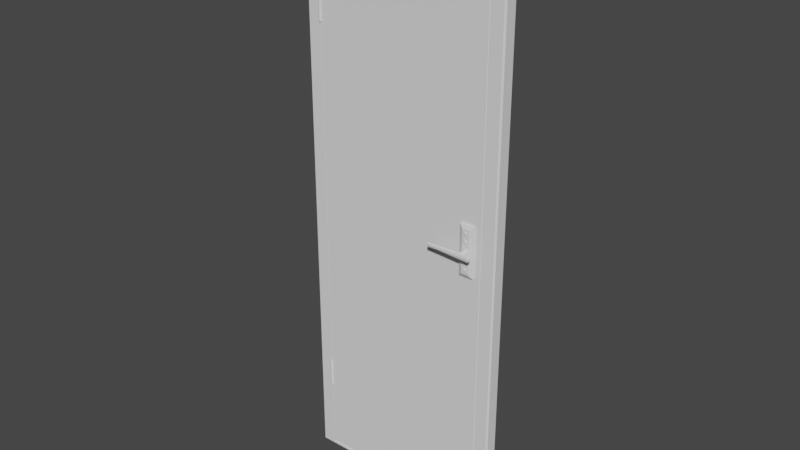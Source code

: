 # Source: Door_725.blend  (saved by Blender 2.92.15; exported with 4.5.12 LTS)
import bpy
from mathutils import Matrix  # noqa: F401  (used for matrix-valued properties, if any)

bpy.ops.wm.read_factory_settings(use_empty=True)
scene = bpy.context.scene
scene.name = 'Scene'

# ---- world
world_world = bpy.data.worlds.new('World'); scene.world = world_world
world_world.use_nodes = True; world_world.node_tree.nodes.clear()
_N = world_world.node_tree.nodes; _L = world_world.node_tree.links
n0 = _N.new('ShaderNodeOutputWorld'); n0.name = 'World Output'; n0.location = (300, 300)
n1 = _N.new('ShaderNodeBackground'); n1.name = 'Background'; n1.location = (10, 300)
n1.inputs[0].default_value = (0.05088, 0.05088, 0.05088, 1.0)
_L.new(n1.outputs[0], n0.inputs[0])
n0.is_active_output = True
world_world.color = (0.05088, 0.05088, 0.05088)
world_world.use_sun_shadow = False
world_world.sun_shadow_jitter_overblur = 0.0

# ---- meshes
me_plane = bpy.data.meshes.new('Plane')
me_plane.from_pydata([(0.025, 0.025, 0.0), (0.025, -0.025, 1.95), (0.025, 0.025, 1.95), (0.65, -0.025, 1.95), (0.65, 0.025, 1.95), (0.65, -0.025, 0.0), (0.65, 0.025, 0.0), (-0.025, -0.02, 0.005), (-0.02, -0.025, 0.0), (-0.025, 0.02, 0.005), (-0.02, 0.025, 0.0), (-0.02, -0.02, 2.0), (-0.025, -0.02, 1.995), (-0.02, -0.025, 1.995), (-0.02, 0.02, 2.0), (-0.02, 0.025, 1.995), (-0.025, 0.02, 1.995), (0.7, -0.02, 1.995), (0.695, -0.02, 2.0), (0.695, -0.025, 1.995), (0.7, 0.02, 1.995), (0.695, 0.025, 1.995), (0.695, 0.02, 2.0), (0.7, -0.02, 0.005), (0.695, -0.025, 0.0), (0.7, 0.02, 0.005), (0.695, 0.025, 0.0), (0.025, -0.025, 0.0), (0.025, -0.025, 0.0), (0.025, 0.025, 0.0), (0.025, -0.025, 1.95), (0.025, 0.025, 1.95), (0.025, -0.025, 0.0)], [(32, 29), (32, 30)], [(8, 27, 1, 3, 5, 24, 19, 13), (15, 21, 26, 6, 4, 2, 0, 10), (17, 23, 25, 20), (5, 6, 26, 24), (1, 2, 4, 3), (11, 18, 22, 14), (3, 4, 6, 5), (8, 10, 0, 27), (11, 12, 13), (14, 15, 16), (17, 18, 19), (20, 21, 22), (10, 8, 7, 9), (16, 12, 11, 14), (12, 7, 8, 13), (15, 10, 9, 16), (17, 20, 22, 18), (14, 22, 21, 15), (13, 19, 18, 11), (24, 26, 25, 23), (19, 24, 23, 17), (26, 21, 20, 25), (7, 12, 16, 9), (28, 29, 31, 30)])
_uv = me_plane.uv_layers.new(name='UVMap')
_uv.uv.foreach_set('vector', [0.4386, 1.832, 0.3464, 1.832, 0.3464, -2.161, -0.9334, -2.161, -0.9334, 1.832, -1.026, 1.832, -1.026, -2.253, 0.4386, -2.253, -1.036, 1.822, -2.5, 1.822, -2.5, -2.263, -2.408, -2.263, -2.408, 1.73, -1.128, 1.73, -1.128, -2.263, -1.036, -2.263, 3.019, 1.822, 3.019, -2.253, 3.101, -2.253, 3.101, 1.822, 1.299, 1.807, 1.299, 1.704, 1.391, 1.704, 1.391, 1.807, 0.4488, 1.704, 0.5512, 1.704, 0.5512, 2.984, 0.4488, 2.984, 0.6536, 3.169, 0.6536, 1.704, 0.7355, 1.704, 0.7355, 3.169, 3.213, 1.73, 3.111, 1.73, 3.111, -2.263, 3.213, -2.263, 1.207, 1.807, 1.207, 1.704, 1.299, 1.704, 1.299, 1.807, 0.4386, -2.263, 0.4488, -2.253, 0.4386, -2.253, -1.036, 1.832, -1.036, 1.822, -1.026, 1.822, 3.019, 1.822, 3.019, 1.832, 3.009, 1.822, 3.101, 1.822, 3.111, 1.822, 3.101, 1.832, 1.207, 1.704, 1.207, 1.807, 1.196, 1.797, 1.196, 1.715, 3.316, 1.812, 3.398, 1.812, 3.398, 1.822, 3.316, 1.822, 0.4488, -2.253, 0.4488, 1.822, 0.4386, 1.832, 0.4386, -2.253, -1.036, 1.822, -1.036, -2.263, -1.026, -2.253, -1.026, 1.822, 3.019, 1.822, 3.101, 1.822, 3.101, 1.832, 3.019, 1.832, -1.036, 1.832, -2.5, 1.832, -2.5, 1.822, -1.036, 1.822, 0.4386, -2.253, -1.026, -2.253, -1.026, -2.263, 0.4386, -2.263, 3.009, -2.263, 3.111, -2.263, 3.101, -2.253, 3.019, -2.253, 3.009, 1.822, 3.009, -2.263, 3.019, -2.253, 3.019, 1.822, 3.111, -2.263, 3.111, 1.822, 3.101, 1.822, 3.101, -2.253, 3.398, -2.263, 3.398, 1.812, 3.316, 1.812, 3.316, -2.263, 3.213, -2.263, 3.316, -2.263, 3.316, 1.73, 3.213, 1.73])
me_plane.use_remesh_fix_poles = True
me_plane.use_remesh_preserve_attributes = False
me_plane.use_mirror_vertex_groups = False
me_plane.update()
me_plane_001 = bpy.data.meshes.new('Plane.001')
me_plane_001.from_pydata([(-0.01, -0.01, 0.0), (-0.01, -0.0125, 0.0025), (-0.0125, -0.01, 0.0025), (-0.01, 0.01, 0.0), (-0.0125, 0.01, 0.0025), (-0.01, 0.0125, 0.0025), (-0.01, -0.01, 1.94), (-0.0125, -0.01, 1.938), (-0.01, -0.0125, 1.938), (-0.01, 0.01, 1.94), (-0.01, 0.0125, 1.938), (-0.0125, 0.01, 1.938), (0.61, -0.01, 0.0), (0.6125, -0.01, 0.0025), (0.61, -0.0125, 0.0025), (0.61, 0.01, 0.0), (0.61, 0.0125, 0.0025), (0.6125, 0.01, 0.0025), (0.61, -0.01, 1.94), (0.61, -0.0125, 1.938), (0.6125, -0.01, 1.938), (0.61, 0.01, 1.94), (0.6125, 0.01, 1.938), (0.61, 0.0125, 1.938)], [], [(5, 10, 23, 16), (13, 17, 22, 20), (1, 14, 19, 8), (6, 18, 21, 9), (3, 15, 12, 0), (0, 1, 2), (3, 4, 5), (6, 7, 8), (9, 10, 11), (12, 13, 14), (15, 16, 17), (18, 19, 20), (21, 22, 23), (3, 0, 2, 4), (11, 7, 6, 9), (1, 8, 7, 2), (10, 5, 4, 11), (12, 15, 17, 13), (20, 22, 21, 18), (16, 23, 22, 17), (19, 14, 13, 20), (9, 21, 23, 10), (15, 3, 5, 16), (8, 19, 18, 6), (14, 1, 0, 12), (4, 2, 7, 11)])
_uv = me_plane_001.uv_layers.new(name='UVMap')
_uv.uv.foreach_set('vector', [1.724, -2.263, 1.724, 1.699, 0.4539, 1.699, 0.4539, -2.263, 3.454, -2.263, 3.495, -2.263, 3.495, 0.5387, 3.454, 0.5387, 1.734, -2.263, 3.003, -2.263, 3.003, 1.699, 1.734, 1.699, 3.444, 0.5459, 3.444, 1.444, 3.403, 1.444, 3.403, 0.5459, 0.8328, 2.979, 0.8328, 1.709, 0.8737, 1.709, 0.8737, 2.979, 0.8737, 2.979, 0.8788, 2.979, 0.8737, 2.984, 0.8328, 2.979, 0.8328, 2.984, 0.8276, 2.979, 3.444, 0.5459, 3.444, 0.5387, 3.449, 0.5423, 3.403, 0.5459, 3.398, 0.5423, 3.403, 0.5387, 0.8737, 1.709, 0.8737, 1.704, 0.8788, 1.709, 0.8328, 1.709, 0.8276, 1.709, 0.8328, 1.704, 3.454, 0.5459, 3.449, 0.5423, 3.454, 0.5387, 3.495, 0.5459, 3.495, 0.5387, 3.5, 0.5423, 0.8328, 2.979, 0.8737, 2.979, 0.8737, 2.984, 0.8328, 2.984, 3.403, 0.5387, 3.444, 0.5387, 3.444, 0.5459, 3.403, 0.5459, 1.734, -2.263, 1.734, 1.699, 1.729, 1.699, 1.729, -2.263, 1.724, 1.699, 1.724, -2.263, 1.729, -2.263, 1.729, 1.699, 0.8737, 1.709, 0.8328, 1.709, 0.8328, 1.704, 0.8737, 1.704, 3.454, 0.5387, 3.495, 0.5387, 3.495, 0.5459, 3.454, 0.5459, 0.4539, -2.263, 0.4539, 1.699, 0.4488, 1.699, 0.4488, -2.263, 3.003, 1.699, 3.003, -2.263, 3.009, -2.263, 3.009, 1.699, 1.724, 1.704, 0.4539, 1.704, 0.4539, 1.699, 1.724, 1.699, 0.8328, 1.709, 0.8328, 2.979, 0.8276, 2.979, 0.8276, 1.709, 1.734, 1.699, 3.003, 1.699, 3.003, 1.704, 1.734, 1.704, 0.8788, 1.709, 0.8788, 2.979, 0.8737, 2.979, 0.8737, 1.709, 3.403, -2.263, 3.444, -2.263, 3.444, 0.5387, 3.403, 0.5387])
me_plane_001.use_remesh_fix_poles = True
me_plane_001.use_remesh_preserve_attributes = False
me_plane_001.use_mirror_vertex_groups = False
me_plane_001.update()
me_plane_003 = bpy.data.meshes.new('Plane.003')
me_plane_003.from_pydata([(-0.025, -0.025, 0.0), (-0.025, 0.025, 0.0), (0.6, -0.025, 0.0), (0.6, 0.025, 0.0), (-0.0225, -0.0225, 0.01), (-0.025, -0.025, 0.0075), (-0.0225, 0.0225, 0.01), (-0.025, 0.025, 0.0075), (0.5975, -0.0225, 0.01), (0.6, -0.025, 0.0075), (0.5975, 0.0225, 0.01), (0.6, 0.025, 0.0075)], [], [(1, 3, 2, 0), (7, 11, 3, 1), (2, 3, 11, 9), (0, 2, 9, 5), (4, 8, 10, 6), (7, 5, 4, 6), (9, 11, 10, 8), (8, 4, 5, 9), (11, 7, 6, 10), (1, 0, 5, 7)])
_uv = me_plane_003.uv_layers.new(name='UVMap')
_uv.uv.foreach_set('vector', [0.6536, 1.704, 0.6536, 2.984, 0.5512, 2.984, 0.5512, 1.704, 1.119, 1.704, 1.119, 2.984, 1.104, 2.984, 1.104, 1.704, 1.453, 1.807, 1.453, 1.704, 1.468, 1.704, 1.468, 1.807, 1.083, 2.984, 1.083, 1.704, 1.098, 1.704, 1.098, 2.984, 0.7355, 2.974, 0.7355, 1.704, 0.8276, 1.704, 0.8276, 2.974, 1.489, 1.807, 1.489, 1.704, 1.494, 1.709, 1.494, 1.802, 1.468, 1.807, 1.468, 1.704, 1.473, 1.709, 1.473, 1.802, 1.104, 1.709, 1.104, 2.979, 1.098, 2.984, 1.098, 1.704, 1.119, 2.984, 1.119, 1.704, 1.124, 1.709, 1.124, 2.979, 1.473, 1.807, 1.473, 1.704, 1.489, 1.704, 1.489, 1.807])
me_plane_003.use_remesh_fix_poles = True
me_plane_003.use_remesh_preserve_attributes = False
me_plane_003.use_mirror_vertex_groups = False
me_plane_003.update()
me_circle = bpy.data.meshes.new('Circle')
me_circle.from_pydata([(0.025, -0.02, 0.194), (0.02146, -0.02146, 0.194), (0.02, -0.025, 0.194), (0.02146, -0.02854, 0.194), (0.025, -0.03, 0.194), (0.02854, -0.02854, 0.194), (0.03, -0.025, 0.194), (0.02854, -0.02146, 0.194), (0.025, -0.02, 0.294), (0.02146, -0.02146, 0.294), (0.02, -0.025, 0.294), (0.02146, -0.02854, 0.294), (0.025, -0.03, 0.294), (0.02854, -0.02854, 0.294), (0.03, -0.025, 0.294), (0.02854, -0.02146, 0.294), (0.025, -0.0225, 0.299), (0.02323, -0.02323, 0.299), (0.0225, -0.025, 0.299), (0.02323, -0.02677, 0.299), (0.025, -0.0275, 0.299), (0.02677, -0.02677, 0.299), (0.0275, -0.025, 0.299), (0.02677, -0.02323, 0.299), (0.025, -0.0225, 0.189), (0.02323, -0.02323, 0.189), (0.0225, -0.025, 0.189), (0.02323, -0.02677, 0.189), (0.025, -0.0275, 0.189), (0.02677, -0.02677, 0.189), (0.0275, -0.025, 0.189), (0.02677, -0.02323, 0.189), (0.025, -0.02125, 0.214), (0.025, -0.02125, 0.234), (0.025, -0.02125, 0.254), (0.025, -0.02125, 0.274), (0.02235, -0.02235, 0.274), (0.02235, -0.02235, 0.254), (0.02235, -0.02235, 0.234), (0.02235, -0.02235, 0.214), (0.02765, -0.02235, 0.214), (0.02765, -0.02235, 0.234), (0.02765, -0.02235, 0.254), (0.02765, -0.02235, 0.274), (0.02765, -0.02765, 0.214), (0.02765, -0.02765, 0.234), (0.02765, -0.02765, 0.254), (0.02765, -0.02765, 0.274), (0.02875, -0.025, 0.274), (0.02875, -0.025, 0.254), (0.02875, -0.025, 0.234), (0.02875, -0.025, 0.214), (0.02235, -0.02765, 0.214), (0.02235, -0.02765, 0.234), (0.02235, -0.02765, 0.254), (0.02235, -0.02765, 0.274), (0.025, -0.02875, 0.274), (0.025, -0.02875, 0.254), (0.025, -0.02875, 0.234), (0.025, -0.02875, 0.214), (0.02125, -0.025, 0.274), (0.02125, -0.025, 0.254), (0.02125, -0.025, 0.234), (0.02125, -0.025, 0.214), (0.02, -0.025, 0.275), (0.02, -0.025, 0.273), (0.02146, -0.02854, 0.275), (0.02146, -0.02854, 0.273), (0.025, -0.03, 0.275), (0.025, -0.03, 0.273), (0.02854, -0.02854, 0.275), (0.02854, -0.02854, 0.273), (0.03, -0.025, 0.275), (0.03, -0.025, 0.273), (0.02854, -0.02146, 0.275), (0.02854, -0.02146, 0.273), (0.02146, -0.02146, 0.275), (0.02146, -0.02146, 0.273), (0.025, -0.02, 0.275), (0.025, -0.02, 0.273), (0.02146, -0.02854, 0.275), (0.02146, -0.02854, 0.275), (0.02, -0.025, 0.275), (0.02, -0.025, 0.275), (0.02146, -0.02146, 0.273), (0.02146, -0.02146, 0.273), (0.02, -0.025, 0.273), (0.02, -0.025, 0.273), (0.025, -0.03, 0.275), (0.025, -0.03, 0.275), (0.02146, -0.02854, 0.273), (0.02146, -0.02854, 0.273), (0.02854, -0.02854, 0.275), (0.02854, -0.02854, 0.275), (0.025, -0.03, 0.273), (0.025, -0.03, 0.273), (0.03, -0.025, 0.275), (0.03, -0.025, 0.275), (0.02854, -0.02854, 0.273), (0.02854, -0.02854, 0.273), (0.02854, -0.02146, 0.275), (0.02854, -0.02146, 0.275), (0.03, -0.025, 0.273), (0.03, -0.025, 0.273), (0.025, -0.02, 0.275), (0.025, -0.02, 0.275), (0.02854, -0.02146, 0.273), (0.02854, -0.02146, 0.273), (0.02146, -0.02146, 0.275), (0.02146, -0.02146, 0.275), (0.025, -0.02, 0.273), (0.025, -0.02, 0.273), (0.02, -0.025, 0.253), (0.02, -0.025, 0.255), (0.02146, -0.02854, 0.253), (0.02146, -0.02854, 0.255), (0.025, -0.03, 0.253), (0.025, -0.03, 0.255), (0.02854, -0.02854, 0.253), (0.02854, -0.02854, 0.255), (0.03, -0.025, 0.253), (0.03, -0.025, 0.255), (0.02854, -0.02146, 0.253), (0.02854, -0.02146, 0.255), (0.02146, -0.02146, 0.253), (0.02146, -0.02146, 0.255), (0.025, -0.02, 0.253), (0.025, -0.02, 0.255), (0.02, -0.025, 0.233), (0.02, -0.025, 0.235), (0.02146, -0.02854, 0.233), (0.02146, -0.02854, 0.235), (0.025, -0.03, 0.233), (0.025, -0.03, 0.235), (0.02854, -0.02854, 0.233), (0.02854, -0.02854, 0.235), (0.03, -0.025, 0.233), (0.03, -0.025, 0.235), (0.02854, -0.02146, 0.233), (0.02854, -0.02146, 0.235), (0.02146, -0.02146, 0.233), (0.02146, -0.02146, 0.235), (0.025, -0.02, 0.233), (0.025, -0.02, 0.235), (0.02, -0.025, 0.213), (0.02, -0.025, 0.215), (0.02146, -0.02854, 0.213), (0.02146, -0.02854, 0.215), (0.025, -0.03, 0.213), (0.025, -0.03, 0.215), (0.02854, -0.02854, 0.213), (0.02854, -0.02854, 0.215), (0.03, -0.025, 0.213), (0.03, -0.025, 0.215), (0.02854, -0.02146, 0.213), (0.02854, -0.02146, 0.215), (0.02146, -0.02146, 0.213), (0.02146, -0.02146, 0.215), (0.025, -0.02, 0.213), (0.025, -0.02, 0.215)], [], [(109, 76, 78, 105), (105, 78, 74, 101), (97, 72, 70, 93), (89, 68, 66, 81), (83, 64, 76, 109), (101, 74, 72, 97), (93, 70, 68, 89), (81, 66, 64, 83), (12, 20, 19, 11), (10, 18, 17, 9), (15, 23, 22, 14), (13, 21, 20, 12), (11, 19, 18, 10), (9, 17, 16, 8), (8, 16, 23, 15), (14, 22, 21, 13), (0, 24, 25, 1), (7, 31, 24, 0), (5, 29, 30, 6), (3, 27, 28, 4), (1, 25, 26, 2), (6, 30, 31, 7), (4, 28, 29, 5), (2, 26, 27, 3), (17, 18, 19, 20, 21, 22, 23, 16), (25, 24, 31, 30, 29, 28, 27, 26), (146, 52, 63, 144), (130, 53, 62, 128), (114, 54, 61, 112), (67, 91, 87, 65), (150, 44, 59, 148), (134, 45, 58, 132), (118, 46, 57, 116), (71, 99, 95, 69), (154, 40, 51, 152), (138, 41, 50, 136), (122, 42, 49, 120), (75, 107, 103, 73), (144, 63, 39, 156), (128, 62, 38, 140), (112, 61, 37, 124), (65, 87, 85, 77), (148, 59, 52, 146), (132, 58, 53, 130), (116, 57, 54, 114), (69, 95, 91, 67), (152, 51, 44, 150), (136, 50, 45, 134), (120, 49, 46, 118), (73, 103, 99, 71), (158, 32, 40, 154), (142, 33, 41, 138), (126, 34, 42, 122), (79, 111, 107, 75), (156, 39, 32, 158), (140, 38, 33, 142), (124, 37, 34, 126), (77, 85, 111, 79), (66, 80, 82, 64), (86, 65, 77, 84), (68, 88, 80, 66), (90, 67, 65, 86), (70, 92, 88, 68), (94, 69, 67, 90), (72, 96, 92, 70), (98, 71, 69, 94), (74, 100, 96, 72), (102, 73, 71, 98), (78, 104, 100, 74), (106, 75, 73, 102), (64, 82, 108, 76), (84, 77, 79, 110), (76, 108, 104, 78), (110, 79, 75, 106), (55, 81, 83, 60), (88, 12, 11, 80), (80, 11, 10, 82), (60, 83, 109, 36), (37, 125, 127, 34), (87, 60, 36, 85), (61, 113, 125, 37), (91, 55, 60, 87), (92, 13, 12, 88), (56, 89, 81, 55), (95, 56, 55, 91), (54, 115, 113, 61), (47, 93, 89, 56), (96, 14, 13, 92), (57, 117, 115, 54), (99, 47, 56, 95), (100, 15, 14, 96), (48, 97, 93, 47), (103, 48, 47, 99), (46, 119, 117, 57), (43, 101, 97, 48), (104, 8, 15, 100), (49, 121, 119, 46), (107, 43, 48, 103), (35, 105, 101, 43), (108, 9, 8, 104), (111, 35, 43, 107), (42, 123, 121, 49), (82, 10, 9, 108), (36, 109, 105, 35), (85, 36, 35, 111), (34, 127, 123, 42), (115, 90, 86, 113), (62, 129, 141, 38), (53, 131, 129, 62), (117, 94, 90, 115), (119, 98, 94, 117), (58, 133, 131, 53), (45, 135, 133, 58), (121, 102, 98, 119), (123, 106, 102, 121), (50, 137, 135, 45), (41, 139, 137, 50), (127, 110, 106, 123), (113, 86, 84, 125), (38, 141, 143, 33), (33, 143, 139, 41), (125, 84, 110, 127), (131, 114, 112, 129), (63, 145, 157, 39), (52, 147, 145, 63), (133, 116, 114, 131), (135, 118, 116, 133), (59, 149, 147, 52), (44, 151, 149, 59), (137, 120, 118, 135), (139, 122, 120, 137), (51, 153, 151, 44), (40, 155, 153, 51), (143, 126, 122, 139), (129, 112, 124, 141), (39, 157, 159, 32), (32, 159, 155, 40), (141, 124, 126, 143), (147, 130, 128, 145), (2, 144, 156, 1), (3, 146, 144, 2), (149, 132, 130, 147), (151, 134, 132, 149), (4, 148, 146, 3), (5, 150, 148, 4), (153, 136, 134, 151), (155, 138, 136, 153), (6, 152, 150, 5), (7, 154, 152, 6), (159, 142, 138, 155), (145, 128, 140, 157), (1, 156, 158, 0), (0, 158, 154, 7), (157, 140, 142, 159)])
_uv = me_circle.uv_layers.new(name='UVMap')
_uv.uv.foreach_set('vector', [0.6536, 1.704, 0.6536, 1.704, 0.6536, 1.704, 0.6536, 1.704, 0.6536, 1.704, 0.6536, 1.704, 0.6536, 1.704, 0.6536, 1.704, 0.6536, 1.704, 0.6536, 1.704, 0.6536, 1.704, 0.6536, 1.704, 0.6536, 1.704, 0.6536, 1.704, 0.6536, 1.704, 0.6536, 1.704, 0.6536, 1.704, 0.6536, 1.704, 0.6536, 1.704, 0.6536, 1.704, 0.6536, 1.704, 0.6536, 1.704, 0.6536, 1.704, 0.6536, 1.704, 0.6536, 1.704, 0.6536, 1.704, 0.6536, 1.704, 0.6536, 1.704, 0.6536, 1.704, 0.6536, 1.704, 0.6536, 1.704, 0.6536, 1.704, 1.204, 1.846, 1.202, 1.856, 1.198, 1.856, 1.196, 1.846, 1.28, 1.846, 1.278, 1.856, 1.274, 1.856, 1.272, 1.846, 1.272, 1.846, 1.267, 1.856, 1.265, 1.856, 1.267, 1.846, 1.21, 1.846, 1.205, 1.856, 1.202, 1.856, 1.204, 1.846, 1.285, 1.846, 1.281, 1.856, 1.278, 1.856, 1.28, 1.846, 1.223, 1.846, 1.218, 1.856, 1.216, 1.856, 1.218, 1.846, 1.218, 1.846, 1.216, 1.856, 1.212, 1.856, 1.21, 1.846, 1.267, 1.846, 1.265, 1.856, 1.261, 1.856, 1.259, 1.846, 1.579, 1.794, 1.581, 1.805, 1.578, 1.805, 1.574, 1.794, 1.587, 1.794, 1.585, 1.805, 1.581, 1.805, 1.579, 1.794, 1.587, 1.815, 1.589, 1.805, 1.593, 1.805, 1.595, 1.815, 1.614, 1.844, 1.612, 1.854, 1.608, 1.854, 1.606, 1.844, 1.589, 1.715, 1.591, 1.704, 1.595, 1.704, 1.597, 1.715, 1.595, 1.815, 1.593, 1.805, 1.596, 1.805, 1.6, 1.815, 1.606, 1.844, 1.608, 1.854, 1.605, 1.854, 1.6, 1.844, 1.597, 1.715, 1.595, 1.704, 1.598, 1.704, 1.602, 1.715, -2.006, 1.839, -2.009, 1.842, -2.012, 1.842, -2.015, 1.839, -2.015, 1.835, -2.012, 1.832, -2.009, 1.832, -2.006, 1.835, -1.987, 1.835, -1.987, 1.839, -1.99, 1.842, -1.994, 1.842, -1.996, 1.839, -1.996, 1.835, -1.994, 1.832, -1.99, 1.832, -2.234, 1.851, -2.235, 1.849, -2.231, 1.845, -2.228, 1.846, -2.253, 1.851, -2.254, 1.849, -2.25, 1.845, -2.247, 1.846, -2.272, 1.851, -2.273, 1.849, -2.268, 1.845, -2.266, 1.846, 0.6536, 1.704, 0.6536, 1.704, 0.6536, 1.704, 0.6536, 1.704, -2.247, 1.846, -2.245, 1.845, -2.241, 1.849, -2.242, 1.851, -2.266, 1.846, -2.264, 1.845, -2.26, 1.849, -2.261, 1.851, -2.285, 1.846, -2.283, 1.845, -2.278, 1.849, -2.279, 1.851, 0.6536, 1.704, 0.6536, 1.704, 0.6536, 1.704, 0.6536, 1.704, -2.242, 1.832, -2.241, 1.835, -2.245, 1.839, -2.247, 1.838, -2.261, 1.832, -2.26, 1.835, -2.264, 1.839, -2.266, 1.838, -2.279, 1.832, -2.278, 1.835, -2.283, 1.839, -2.285, 1.838, 0.6536, 1.704, 0.6536, 1.704, 0.6536, 1.704, 0.6536, 1.704, -2.228, 1.846, -2.231, 1.845, -2.231, 1.839, -2.228, 1.838, -2.247, 1.846, -2.25, 1.845, -2.25, 1.839, -2.247, 1.838, -2.266, 1.846, -2.268, 1.845, -2.268, 1.839, -2.266, 1.838, 0.6536, 1.704, 0.6536, 1.704, 0.6536, 1.704, 0.6536, 1.704, -2.242, 1.851, -2.241, 1.849, -2.235, 1.849, -2.234, 1.851, -2.261, 1.851, -2.26, 1.849, -2.254, 1.849, -2.253, 1.851, -2.279, 1.851, -2.278, 1.849, -2.273, 1.849, -2.272, 1.851, 0.6536, 1.704, 0.6536, 1.704, 0.6536, 1.704, 0.6536, 1.704, -2.247, 1.838, -2.245, 1.839, -2.245, 1.845, -2.247, 1.846, -2.266, 1.838, -2.264, 1.839, -2.264, 1.845, -2.266, 1.846, -2.285, 1.838, -2.283, 1.839, -2.283, 1.845, -2.285, 1.846, 0.6536, 1.704, 0.6536, 1.704, 0.6536, 1.704, 0.6536, 1.704, -2.234, 1.832, -2.235, 1.835, -2.241, 1.835, -2.242, 1.832, -2.253, 1.832, -2.254, 1.835, -2.26, 1.835, -2.261, 1.832, -2.272, 1.832, -2.273, 1.835, -2.278, 1.835, -2.279, 1.832, 0.6536, 1.704, 0.6536, 1.704, 0.6536, 1.704, 0.6536, 1.704, -2.228, 1.838, -2.231, 1.839, -2.235, 1.835, -2.234, 1.832, -2.247, 1.838, -2.25, 1.839, -2.254, 1.835, -2.253, 1.832, -2.266, 1.838, -2.268, 1.839, -2.273, 1.835, -2.272, 1.832, 0.6536, 1.704, 0.6536, 1.704, 0.6536, 1.704, 0.6536, 1.704, 0.6536, 1.704, 0.6536, 1.704, 0.6536, 1.704, 0.6536, 1.704, 0.6536, 1.704, 0.6536, 1.704, 0.6536, 1.704, 0.6536, 1.704, 0.6536, 1.704, 0.6536, 1.704, 0.6536, 1.704, 0.6536, 1.704, 0.6536, 1.704, 0.6536, 1.704, 0.6536, 1.704, 0.6536, 1.704, 0.6536, 1.704, 0.6536, 1.704, 0.6536, 1.704, 0.6536, 1.704, 0.6536, 1.704, 0.6536, 1.704, 0.6536, 1.704, 0.6536, 1.704, 0.6536, 1.704, 0.6536, 1.704, 0.6536, 1.704, 0.6536, 1.704, 0.6536, 1.704, 0.6536, 1.704, 0.6536, 1.704, 0.6536, 1.704, 0.6536, 1.704, 0.6536, 1.704, 0.6536, 1.704, 0.6536, 1.704, 0.6536, 1.704, 0.6536, 1.704, 0.6536, 1.704, 0.6536, 1.704, 0.6536, 1.704, 0.6536, 1.704, 0.6536, 1.704, 0.6536, 1.704, 0.6536, 1.704, 0.6536, 1.704, 0.6536, 1.704, 0.6536, 1.704, 0.6536, 1.704, 0.6536, 1.704, 0.6536, 1.704, 0.6536, 1.704, 0.6536, 1.704, 0.6536, 1.704, 0.6536, 1.704, 0.6536, 1.704, 0.6536, 1.704, 0.6536, 1.704, 0.6536, 1.704, 0.6536, 1.704, 0.6536, 1.704, 0.6536, 1.704, 0.6536, 1.704, 0.6536, 1.704, -2.083, 1.835, -2.082, 1.832, -2.077, 1.838, -2.079, 1.839, 1.204, 1.807, 1.204, 1.846, 1.196, 1.846, 1.196, 1.807, 1.285, 1.807, 1.285, 1.846, 1.28, 1.846, 1.28, 1.807, -2.079, 1.839, -2.077, 1.838, -2.077, 1.846, -2.079, 1.845, -2.117, 1.845, -2.115, 1.846, -2.12, 1.851, -2.121, 1.849, -2.134, 1.846, -2.136, 1.845, -2.136, 1.839, -2.134, 1.838, -2.117, 1.839, -2.115, 1.838, -2.115, 1.846, -2.117, 1.845, -2.139, 1.851, -2.14, 1.849, -2.136, 1.845, -2.134, 1.846, 1.21, 1.807, 1.21, 1.846, 1.204, 1.846, 1.204, 1.807, -2.089, 1.835, -2.09, 1.832, -2.082, 1.832, -2.083, 1.835, -2.147, 1.851, -2.146, 1.849, -2.14, 1.849, -2.139, 1.851, -2.121, 1.835, -2.12, 1.832, -2.115, 1.838, -2.117, 1.839, -2.093, 1.839, -2.096, 1.838, -2.09, 1.832, -2.089, 1.835, 1.267, 1.807, 1.267, 1.846, 1.259, 1.846, 1.259, 1.807, -2.127, 1.835, -2.128, 1.832, -2.12, 1.832, -2.121, 1.835, -2.153, 1.846, -2.15, 1.845, -2.146, 1.849, -2.147, 1.851, 1.272, 1.807, 1.272, 1.846, 1.267, 1.846, 1.267, 1.807, -2.093, 1.845, -2.096, 1.846, -2.096, 1.838, -2.093, 1.839, -2.153, 1.838, -2.15, 1.839, -2.15, 1.845, -2.153, 1.846, -2.131, 1.839, -2.134, 1.838, -2.128, 1.832, -2.127, 1.835, -2.089, 1.849, -2.09, 1.851, -2.096, 1.846, -2.093, 1.845, 1.218, 1.807, 1.218, 1.846, 1.21, 1.846, 1.21, 1.807, -2.131, 1.845, -2.134, 1.846, -2.134, 1.838, -2.131, 1.839, -2.147, 1.832, -2.146, 1.835, -2.15, 1.839, -2.153, 1.838, -2.083, 1.849, -2.082, 1.851, -2.09, 1.851, -2.089, 1.849, 1.223, 1.807, 1.223, 1.846, 1.218, 1.846, 1.218, 1.807, -2.139, 1.832, -2.14, 1.835, -2.146, 1.835, -2.147, 1.832, -2.127, 1.849, -2.128, 1.851, -2.134, 1.846, -2.131, 1.845, 1.28, 1.807, 1.28, 1.846, 1.272, 1.846, 1.272, 1.807, -2.079, 1.845, -2.077, 1.846, -2.082, 1.851, -2.083, 1.849, -2.134, 1.838, -2.136, 1.839, -2.14, 1.835, -2.139, 1.832, -2.121, 1.849, -2.12, 1.851, -2.128, 1.851, -2.127, 1.849, 1.561, 1.807, 1.561, 1.844, 1.555, 1.844, 1.555, 1.807, -2.174, 1.839, -2.171, 1.838, -2.171, 1.846, -2.174, 1.845, -2.178, 1.835, -2.177, 1.832, -2.171, 1.838, -2.174, 1.839, 1.468, 1.807, 1.468, 1.844, 1.46, 1.844, 1.46, 1.807, 1.473, 1.807, 1.473, 1.844, 1.468, 1.844, 1.468, 1.807, -2.184, 1.835, -2.185, 1.832, -2.177, 1.832, -2.178, 1.835, -2.188, 1.839, -2.19, 1.838, -2.185, 1.832, -2.184, 1.835, 1.622, 1.805, 1.622, 1.842, 1.614, 1.842, 1.614, 1.805, 1.627, 1.805, 1.627, 1.842, 1.622, 1.842, 1.622, 1.805, -2.188, 1.845, -2.19, 1.846, -2.19, 1.838, -2.188, 1.839, -2.184, 1.849, -2.185, 1.851, -2.19, 1.846, -2.188, 1.845, 1.515, 1.807, 1.515, 1.844, 1.507, 1.844, 1.507, 1.807, 1.555, 1.807, 1.555, 1.844, 1.548, 1.844, 1.548, 1.807, -2.174, 1.845, -2.171, 1.846, -2.177, 1.851, -2.178, 1.849, -2.178, 1.849, -2.177, 1.851, -2.185, 1.851, -2.184, 1.849, 1.521, 1.807, 1.521, 1.844, 1.515, 1.844, 1.515, 1.807, 1.386, 1.83, 1.386, 1.867, 1.381, 1.867, 1.381, 1.83, -2.155, 1.839, -2.153, 1.838, -2.153, 1.846, -2.155, 1.845, -2.159, 1.835, -2.158, 1.832, -2.153, 1.838, -2.155, 1.839, 1.327, 1.83, 1.327, 1.867, 1.319, 1.867, 1.319, 1.83, 1.333, 1.83, 1.333, 1.867, 1.327, 1.867, 1.327, 1.83, -2.165, 1.835, -2.166, 1.832, -2.158, 1.832, -2.159, 1.835, -2.169, 1.839, -2.171, 1.838, -2.166, 1.832, -2.165, 1.835, -2.412, 1.832, -2.412, 1.869, -2.42, 1.869, -2.42, 1.832, -2.406, 1.832, -2.406, 1.869, -2.412, 1.869, -2.412, 1.832, -2.169, 1.845, -2.171, 1.846, -2.171, 1.838, -2.169, 1.839, -2.165, 1.849, -2.166, 1.851, -2.171, 1.846, -2.169, 1.845, 1.354, 1.83, 1.354, 1.867, 1.346, 1.867, 1.346, 1.83, 1.381, 1.83, 1.381, 1.867, 1.373, 1.867, 1.373, 1.83, -2.155, 1.845, -2.153, 1.846, -2.158, 1.851, -2.159, 1.849, -2.159, 1.849, -2.158, 1.851, -2.166, 1.851, -2.165, 1.849, 1.359, 1.83, 1.359, 1.867, 1.354, 1.867, 1.354, 1.83, -2.46, 1.832, -2.46, 1.869, -2.465, 1.869, -2.465, 1.832, 1.597, 1.715, 1.597, 1.753, 1.589, 1.753, 1.589, 1.715, 1.602, 1.715, 1.602, 1.753, 1.597, 1.753, 1.597, 1.715, 1.481, 1.83, 1.481, 1.867, 1.473, 1.867, 1.473, 1.83, 1.487, 1.83, 1.487, 1.867, 1.481, 1.867, 1.481, 1.83, 1.606, 1.844, 1.606, 1.805, 1.614, 1.805, 1.614, 1.844, 1.6, 1.844, 1.6, 1.805, 1.606, 1.805, 1.606, 1.844, -2.439, 1.832, -2.439, 1.869, -2.446, 1.869, -2.446, 1.832, -2.433, 1.832, -2.433, 1.869, -2.439, 1.869, -2.439, 1.832, 1.595, 1.815, 1.595, 1.854, 1.587, 1.854, 1.587, 1.815, 1.6, 1.815, 1.6, 1.854, 1.595, 1.854, 1.595, 1.815, -2.452, 1.832, -2.452, 1.869, -2.46, 1.869, -2.46, 1.832, -2.465, 1.832, -2.465, 1.869, -2.473, 1.869, -2.473, 1.832, 1.574, 1.794, 1.574, 1.756, 1.579, 1.756, 1.579, 1.794, 1.579, 1.794, 1.579, 1.756, 1.587, 1.756, 1.587, 1.794, -2.446, 1.832, -2.446, 1.869, -2.452, 1.869, -2.452, 1.832])
me_circle.use_remesh_fix_poles = True
me_circle.use_remesh_preserve_attributes = False
me_circle.use_mirror_vertex_groups = False
me_circle.update()
me_circle_001 = bpy.data.meshes.new('Circle.001')
me_circle_001.from_pydata([(0.025, -0.02, 0.194), (0.02146, -0.02146, 0.194), (0.02, -0.025, 0.194), (0.02146, -0.02854, 0.194), (0.025, -0.03, 0.194), (0.02854, -0.02854, 0.194), (0.03, -0.025, 0.194), (0.02854, -0.02146, 0.194), (0.025, -0.02, 0.294), (0.02146, -0.02146, 0.294), (0.02, -0.025, 0.294), (0.02146, -0.02854, 0.294), (0.025, -0.03, 0.294), (0.02854, -0.02854, 0.294), (0.03, -0.025, 0.294), (0.02854, -0.02146, 0.294), (0.025, -0.0225, 0.299), (0.02323, -0.02323, 0.299), (0.0225, -0.025, 0.299), (0.02323, -0.02677, 0.299), (0.025, -0.0275, 0.299), (0.02677, -0.02677, 0.299), (0.0275, -0.025, 0.299), (0.02677, -0.02323, 0.299), (0.025, -0.0225, 0.189), (0.02323, -0.02323, 0.189), (0.0225, -0.025, 0.189), (0.02323, -0.02677, 0.189), (0.025, -0.0275, 0.189), (0.02677, -0.02677, 0.189), (0.0275, -0.025, 0.189), (0.02677, -0.02323, 0.189), (0.025, -0.02125, 0.214), (0.025, -0.02125, 0.234), (0.025, -0.02125, 0.254), (0.025, -0.02125, 0.274), (0.02235, -0.02235, 0.274), (0.02235, -0.02235, 0.254), (0.02235, -0.02235, 0.234), (0.02235, -0.02235, 0.214), (0.02765, -0.02235, 0.214), (0.02765, -0.02235, 0.234), (0.02765, -0.02235, 0.254), (0.02765, -0.02235, 0.274), (0.02765, -0.02765, 0.214), (0.02765, -0.02765, 0.234), (0.02765, -0.02765, 0.254), (0.02765, -0.02765, 0.274), (0.02875, -0.025, 0.274), (0.02875, -0.025, 0.254), (0.02875, -0.025, 0.234), (0.02875, -0.025, 0.214), (0.02235, -0.02765, 0.214), (0.02235, -0.02765, 0.234), (0.02235, -0.02765, 0.254), (0.02235, -0.02765, 0.274), (0.025, -0.02875, 0.274), (0.025, -0.02875, 0.254), (0.025, -0.02875, 0.234), (0.025, -0.02875, 0.214), (0.02125, -0.025, 0.274), (0.02125, -0.025, 0.254), (0.02125, -0.025, 0.234), (0.02125, -0.025, 0.214), (0.02, -0.025, 0.275), (0.02, -0.025, 0.273), (0.02146, -0.02854, 0.275), (0.02146, -0.02854, 0.273), (0.025, -0.03, 0.275), (0.025, -0.03, 0.273), (0.02854, -0.02854, 0.275), (0.02854, -0.02854, 0.273), (0.03, -0.025, 0.275), (0.03, -0.025, 0.273), (0.02854, -0.02146, 0.275), (0.02854, -0.02146, 0.273), (0.02146, -0.02146, 0.275), (0.02146, -0.02146, 0.273), (0.025, -0.02, 0.275), (0.025, -0.02, 0.273), (0.02146, -0.02854, 0.275), (0.02146, -0.02854, 0.275), (0.02, -0.025, 0.275), (0.02, -0.025, 0.275), (0.02146, -0.02146, 0.273), (0.02146, -0.02146, 0.273), (0.02, -0.025, 0.273), (0.02, -0.025, 0.273), (0.025, -0.03, 0.275), (0.025, -0.03, 0.275), (0.02146, -0.02854, 0.273), (0.02146, -0.02854, 0.273), (0.02854, -0.02854, 0.275), (0.02854, -0.02854, 0.275), (0.025, -0.03, 0.273), (0.025, -0.03, 0.273), (0.03, -0.025, 0.275), (0.03, -0.025, 0.275), (0.02854, -0.02854, 0.273), (0.02854, -0.02854, 0.273), (0.02854, -0.02146, 0.275), (0.02854, -0.02146, 0.275), (0.03, -0.025, 0.273), (0.03, -0.025, 0.273), (0.025, -0.02, 0.275), (0.025, -0.02, 0.275), (0.02854, -0.02146, 0.273), (0.02854, -0.02146, 0.273), (0.02146, -0.02146, 0.275), (0.02146, -0.02146, 0.275), (0.025, -0.02, 0.273), (0.025, -0.02, 0.273), (0.02, -0.025, 0.253), (0.02, -0.025, 0.255), (0.02146, -0.02854, 0.253), (0.02146, -0.02854, 0.255), (0.025, -0.03, 0.253), (0.025, -0.03, 0.255), (0.02854, -0.02854, 0.253), (0.02854, -0.02854, 0.255), (0.03, -0.025, 0.253), (0.03, -0.025, 0.255), (0.02854, -0.02146, 0.253), (0.02854, -0.02146, 0.255), (0.02146, -0.02146, 0.253), (0.02146, -0.02146, 0.255), (0.025, -0.02, 0.253), (0.025, -0.02, 0.255), (0.02, -0.025, 0.233), (0.02, -0.025, 0.235), (0.02146, -0.02854, 0.233), (0.02146, -0.02854, 0.235), (0.025, -0.03, 0.233), (0.025, -0.03, 0.235), (0.02854, -0.02854, 0.233), (0.02854, -0.02854, 0.235), (0.03, -0.025, 0.233), (0.03, -0.025, 0.235), (0.02854, -0.02146, 0.233), (0.02854, -0.02146, 0.235), (0.02146, -0.02146, 0.233), (0.02146, -0.02146, 0.235), (0.025, -0.02, 0.233), (0.025, -0.02, 0.235), (0.02, -0.025, 0.213), (0.02, -0.025, 0.215), (0.02146, -0.02854, 0.213), (0.02146, -0.02854, 0.215), (0.025, -0.03, 0.213), (0.025, -0.03, 0.215), (0.02854, -0.02854, 0.213), (0.02854, -0.02854, 0.215), (0.03, -0.025, 0.213), (0.03, -0.025, 0.215), (0.02854, -0.02146, 0.213), (0.02854, -0.02146, 0.215), (0.02146, -0.02146, 0.213), (0.02146, -0.02146, 0.215), (0.025, -0.02, 0.213), (0.025, -0.02, 0.215)], [], [(109, 76, 78, 105), (105, 78, 74, 101), (97, 72, 70, 93), (89, 68, 66, 81), (83, 64, 76, 109), (101, 74, 72, 97), (93, 70, 68, 89), (81, 66, 64, 83), (12, 20, 19, 11), (10, 18, 17, 9), (15, 23, 22, 14), (13, 21, 20, 12), (11, 19, 18, 10), (9, 17, 16, 8), (8, 16, 23, 15), (14, 22, 21, 13), (0, 24, 25, 1), (7, 31, 24, 0), (5, 29, 30, 6), (3, 27, 28, 4), (1, 25, 26, 2), (6, 30, 31, 7), (4, 28, 29, 5), (2, 26, 27, 3), (17, 18, 19, 20, 21, 22, 23, 16), (25, 24, 31, 30, 29, 28, 27, 26), (146, 52, 63, 144), (130, 53, 62, 128), (114, 54, 61, 112), (67, 91, 87, 65), (150, 44, 59, 148), (134, 45, 58, 132), (118, 46, 57, 116), (71, 99, 95, 69), (154, 40, 51, 152), (138, 41, 50, 136), (122, 42, 49, 120), (75, 107, 103, 73), (144, 63, 39, 156), (128, 62, 38, 140), (112, 61, 37, 124), (65, 87, 85, 77), (148, 59, 52, 146), (132, 58, 53, 130), (116, 57, 54, 114), (69, 95, 91, 67), (152, 51, 44, 150), (136, 50, 45, 134), (120, 49, 46, 118), (73, 103, 99, 71), (158, 32, 40, 154), (142, 33, 41, 138), (126, 34, 42, 122), (79, 111, 107, 75), (156, 39, 32, 158), (140, 38, 33, 142), (124, 37, 34, 126), (77, 85, 111, 79), (66, 80, 82, 64), (86, 65, 77, 84), (68, 88, 80, 66), (90, 67, 65, 86), (70, 92, 88, 68), (94, 69, 67, 90), (72, 96, 92, 70), (98, 71, 69, 94), (74, 100, 96, 72), (102, 73, 71, 98), (78, 104, 100, 74), (106, 75, 73, 102), (64, 82, 108, 76), (84, 77, 79, 110), (76, 108, 104, 78), (110, 79, 75, 106), (55, 81, 83, 60), (88, 12, 11, 80), (80, 11, 10, 82), (60, 83, 109, 36), (37, 125, 127, 34), (87, 60, 36, 85), (61, 113, 125, 37), (91, 55, 60, 87), (92, 13, 12, 88), (56, 89, 81, 55), (95, 56, 55, 91), (54, 115, 113, 61), (47, 93, 89, 56), (96, 14, 13, 92), (57, 117, 115, 54), (99, 47, 56, 95), (100, 15, 14, 96), (48, 97, 93, 47), (103, 48, 47, 99), (46, 119, 117, 57), (43, 101, 97, 48), (104, 8, 15, 100), (49, 121, 119, 46), (107, 43, 48, 103), (35, 105, 101, 43), (108, 9, 8, 104), (111, 35, 43, 107), (42, 123, 121, 49), (82, 10, 9, 108), (36, 109, 105, 35), (85, 36, 35, 111), (34, 127, 123, 42), (115, 90, 86, 113), (62, 129, 141, 38), (53, 131, 129, 62), (117, 94, 90, 115), (119, 98, 94, 117), (58, 133, 131, 53), (45, 135, 133, 58), (121, 102, 98, 119), (123, 106, 102, 121), (50, 137, 135, 45), (41, 139, 137, 50), (127, 110, 106, 123), (113, 86, 84, 125), (38, 141, 143, 33), (33, 143, 139, 41), (125, 84, 110, 127), (131, 114, 112, 129), (63, 145, 157, 39), (52, 147, 145, 63), (133, 116, 114, 131), (135, 118, 116, 133), (59, 149, 147, 52), (44, 151, 149, 59), (137, 120, 118, 135), (139, 122, 120, 137), (51, 153, 151, 44), (40, 155, 153, 51), (143, 126, 122, 139), (129, 112, 124, 141), (39, 157, 159, 32), (32, 159, 155, 40), (141, 124, 126, 143), (147, 130, 128, 145), (2, 144, 156, 1), (3, 146, 144, 2), (149, 132, 130, 147), (151, 134, 132, 149), (4, 148, 146, 3), (5, 150, 148, 4), (153, 136, 134, 151), (155, 138, 136, 153), (6, 152, 150, 5), (7, 154, 152, 6), (159, 142, 138, 155), (145, 128, 140, 157), (1, 156, 158, 0), (0, 158, 154, 7), (157, 140, 142, 159)])
_uv = me_circle_001.uv_layers.new(name='UVMap')
_uv.uv.foreach_set('vector', [0.6536, 1.704, 0.6536, 1.704, 0.6536, 1.704, 0.6536, 1.704, 0.6536, 1.704, 0.6536, 1.704, 0.6536, 1.704, 0.6536, 1.704, 0.6536, 1.704, 0.6536, 1.704, 0.6536, 1.704, 0.6536, 1.704, 0.6536, 1.704, 0.6536, 1.704, 0.6536, 1.704, 0.6536, 1.704, 0.6536, 1.704, 0.6536, 1.704, 0.6536, 1.704, 0.6536, 1.704, 0.6536, 1.704, 0.6536, 1.704, 0.6536, 1.704, 0.6536, 1.704, 0.6536, 1.704, 0.6536, 1.704, 0.6536, 1.704, 0.6536, 1.704, 0.6536, 1.704, 0.6536, 1.704, 0.6536, 1.704, 0.6536, 1.704, 1.307, 1.846, 1.305, 1.856, 1.301, 1.856, 1.299, 1.846, 1.231, 1.846, 1.229, 1.856, 1.225, 1.856, 1.223, 1.846, 1.25, 1.846, 1.245, 1.856, 1.242, 1.856, 1.244, 1.846, 1.312, 1.846, 1.307, 1.856, 1.305, 1.856, 1.307, 1.846, 1.237, 1.846, 1.232, 1.856, 1.229, 1.856, 1.231, 1.846, 1.299, 1.846, 1.294, 1.856, 1.291, 1.856, 1.293, 1.846, 1.293, 1.846, 1.291, 1.856, 1.287, 1.856, 1.285, 1.846, 1.244, 1.846, 1.242, 1.856, 1.239, 1.856, 1.237, 1.846, 1.593, 1.794, 1.594, 1.805, 1.592, 1.805, 1.587, 1.794, 1.6, 1.794, 1.598, 1.805, 1.594, 1.805, 1.593, 1.794, 1.602, 1.715, 1.604, 1.704, 1.608, 1.704, 1.61, 1.715, 1.587, 1.844, 1.585, 1.854, 1.581, 1.854, 1.579, 1.844, 1.6, 1.766, 1.602, 1.756, 1.606, 1.756, 1.608, 1.766, 1.61, 1.715, 1.608, 1.704, 1.611, 1.704, 1.616, 1.715, 1.579, 1.844, 1.581, 1.854, 1.578, 1.854, 1.574, 1.844, 1.608, 1.766, 1.606, 1.756, 1.609, 1.756, 1.614, 1.766, -1.996, 1.839, -1.999, 1.842, -2.003, 1.842, -2.006, 1.839, -2.006, 1.835, -2.003, 1.832, -1.999, 1.832, -1.996, 1.835, -1.977, 1.835, -1.977, 1.839, -1.98, 1.842, -1.984, 1.842, -1.987, 1.839, -1.987, 1.835, -1.984, 1.832, -1.98, 1.832, -2.196, 1.851, -2.197, 1.849, -2.193, 1.845, -2.19, 1.846, -2.101, 1.851, -2.102, 1.849, -2.098, 1.845, -2.096, 1.846, -2.291, 1.851, -2.292, 1.849, -2.287, 1.845, -2.285, 1.846, 0.6536, 1.704, 0.6536, 1.704, 0.6536, 1.704, 0.6536, 1.704, -2.209, 1.846, -2.207, 1.845, -2.203, 1.849, -2.204, 1.851, -2.115, 1.846, -2.112, 1.845, -2.108, 1.849, -2.109, 1.851, -2.304, 1.846, -2.302, 1.845, -2.297, 1.849, -2.298, 1.851, 0.6536, 1.704, 0.6536, 1.704, 0.6536, 1.704, 0.6536, 1.704, -2.204, 1.832, -2.203, 1.835, -2.207, 1.839, -2.209, 1.838, -2.109, 1.832, -2.108, 1.835, -2.112, 1.839, -2.115, 1.838, -2.298, 1.832, -2.297, 1.835, -2.302, 1.839, -2.304, 1.838, 0.6536, 1.704, 0.6536, 1.704, 0.6536, 1.704, 0.6536, 1.704, -2.19, 1.846, -2.193, 1.845, -2.193, 1.839, -2.19, 1.838, -2.096, 1.846, -2.098, 1.845, -2.098, 1.839, -2.096, 1.838, -2.285, 1.846, -2.287, 1.845, -2.287, 1.839, -2.285, 1.838, 0.6536, 1.704, 0.6536, 1.704, 0.6536, 1.704, 0.6536, 1.704, -2.204, 1.851, -2.203, 1.849, -2.197, 1.849, -2.196, 1.851, -2.109, 1.851, -2.108, 1.849, -2.102, 1.849, -2.101, 1.851, -2.298, 1.851, -2.297, 1.849, -2.292, 1.849, -2.291, 1.851, 0.6536, 1.704, 0.6536, 1.704, 0.6536, 1.704, 0.6536, 1.704, -2.209, 1.838, -2.207, 1.839, -2.207, 1.845, -2.209, 1.846, -2.115, 1.838, -2.112, 1.839, -2.112, 1.845, -2.115, 1.846, -2.304, 1.838, -2.302, 1.839, -2.302, 1.845, -2.304, 1.846, 0.6536, 1.704, 0.6536, 1.704, 0.6536, 1.704, 0.6536, 1.704, -2.196, 1.832, -2.197, 1.835, -2.203, 1.835, -2.204, 1.832, -2.101, 1.832, -2.102, 1.835, -2.108, 1.835, -2.109, 1.832, -2.291, 1.832, -2.292, 1.835, -2.297, 1.835, -2.298, 1.832, 0.6536, 1.704, 0.6536, 1.704, 0.6536, 1.704, 0.6536, 1.704, -2.19, 1.838, -2.193, 1.839, -2.197, 1.835, -2.196, 1.832, -2.096, 1.838, -2.098, 1.839, -2.102, 1.835, -2.101, 1.832, -2.285, 1.838, -2.287, 1.839, -2.292, 1.835, -2.291, 1.832, 0.6536, 1.704, 0.6536, 1.704, 0.6536, 1.704, 0.6536, 1.704, 0.6536, 1.704, 0.6536, 1.704, 0.6536, 1.704, 0.6536, 1.704, 0.6536, 1.704, 0.6536, 1.704, 0.6536, 1.704, 0.6536, 1.704, 0.6536, 1.704, 0.6536, 1.704, 0.6536, 1.704, 0.6536, 1.704, 0.6536, 1.704, 0.6536, 1.704, 0.6536, 1.704, 0.6536, 1.704, 0.6536, 1.704, 0.6536, 1.704, 0.6536, 1.704, 0.6536, 1.704, 0.6536, 1.704, 0.6536, 1.704, 0.6536, 1.704, 0.6536, 1.704, 0.6536, 1.704, 0.6536, 1.704, 0.6536, 1.704, 0.6536, 1.704, 0.6536, 1.704, 0.6536, 1.704, 0.6536, 1.704, 0.6536, 1.704, 0.6536, 1.704, 0.6536, 1.704, 0.6536, 1.704, 0.6536, 1.704, 0.6536, 1.704, 0.6536, 1.704, 0.6536, 1.704, 0.6536, 1.704, 0.6536, 1.704, 0.6536, 1.704, 0.6536, 1.704, 0.6536, 1.704, 0.6536, 1.704, 0.6536, 1.704, 0.6536, 1.704, 0.6536, 1.704, 0.6536, 1.704, 0.6536, 1.704, 0.6536, 1.704, 0.6536, 1.704, 0.6536, 1.704, 0.6536, 1.704, 0.6536, 1.704, 0.6536, 1.704, 0.6536, 1.704, 0.6536, 1.704, 0.6536, 1.704, 0.6536, 1.704, 0.6536, 1.704, 0.6536, 1.704, 0.6536, 1.704, 0.6536, 1.704, -2.31, 1.835, -2.309, 1.832, -2.304, 1.838, -2.306, 1.839, 1.307, 1.807, 1.307, 1.846, 1.299, 1.846, 1.299, 1.807, 1.237, 1.807, 1.237, 1.846, 1.231, 1.846, 1.231, 1.807, -2.306, 1.839, -2.304, 1.838, -2.304, 1.846, -2.306, 1.845, -2.325, 1.845, -2.323, 1.846, -2.328, 1.851, -2.329, 1.849, -2.209, 1.846, -2.212, 1.845, -2.212, 1.839, -2.209, 1.838, -2.325, 1.839, -2.323, 1.838, -2.323, 1.846, -2.325, 1.845, -2.215, 1.851, -2.216, 1.849, -2.212, 1.845, -2.209, 1.846, 1.312, 1.807, 1.312, 1.846, 1.307, 1.846, 1.307, 1.807, -2.316, 1.835, -2.317, 1.832, -2.309, 1.832, -2.31, 1.835, -2.223, 1.851, -2.222, 1.849, -2.216, 1.849, -2.215, 1.851, -2.329, 1.835, -2.328, 1.832, -2.323, 1.838, -2.325, 1.839, -2.32, 1.839, -2.323, 1.838, -2.317, 1.832, -2.316, 1.835, 1.244, 1.807, 1.244, 1.846, 1.237, 1.846, 1.237, 1.807, -2.335, 1.835, -2.336, 1.832, -2.328, 1.832, -2.329, 1.835, -2.228, 1.846, -2.226, 1.845, -2.222, 1.849, -2.223, 1.851, 1.25, 1.807, 1.25, 1.846, 1.244, 1.846, 1.244, 1.807, -2.32, 1.845, -2.323, 1.846, -2.323, 1.838, -2.32, 1.839, -2.228, 1.838, -2.226, 1.839, -2.226, 1.845, -2.228, 1.846, -2.339, 1.839, -2.342, 1.838, -2.336, 1.832, -2.335, 1.835, -2.316, 1.849, -2.317, 1.851, -2.323, 1.846, -2.32, 1.845, 1.293, 1.807, 1.293, 1.846, 1.285, 1.846, 1.285, 1.807, -2.339, 1.845, -2.342, 1.846, -2.342, 1.838, -2.339, 1.839, -2.223, 1.832, -2.222, 1.835, -2.226, 1.839, -2.228, 1.838, -2.31, 1.849, -2.309, 1.851, -2.317, 1.851, -2.316, 1.849, 1.299, 1.807, 1.299, 1.846, 1.293, 1.846, 1.293, 1.807, -2.215, 1.832, -2.216, 1.835, -2.222, 1.835, -2.223, 1.832, -2.335, 1.849, -2.336, 1.851, -2.342, 1.846, -2.339, 1.845, 1.231, 1.807, 1.231, 1.846, 1.223, 1.846, 1.223, 1.807, -2.306, 1.845, -2.304, 1.846, -2.309, 1.851, -2.31, 1.849, -2.209, 1.838, -2.212, 1.839, -2.216, 1.835, -2.215, 1.832, -2.329, 1.849, -2.328, 1.851, -2.336, 1.851, -2.335, 1.849, 1.548, 1.807, 1.548, 1.844, 1.542, 1.844, 1.542, 1.807, -2.344, 1.839, -2.342, 1.838, -2.342, 1.846, -2.344, 1.845, -2.348, 1.835, -2.347, 1.832, -2.342, 1.838, -2.344, 1.839, 1.529, 1.807, 1.529, 1.844, 1.521, 1.844, 1.521, 1.807, 1.534, 1.807, 1.534, 1.844, 1.529, 1.844, 1.529, 1.807, -2.354, 1.835, -2.355, 1.832, -2.347, 1.832, -2.348, 1.835, -2.358, 1.839, -2.361, 1.838, -2.355, 1.832, -2.354, 1.835, 1.622, 1.768, 1.622, 1.805, 1.614, 1.805, 1.614, 1.768, 1.627, 1.768, 1.627, 1.805, 1.622, 1.805, 1.622, 1.768, -2.358, 1.845, -2.361, 1.846, -2.361, 1.838, -2.358, 1.839, -2.354, 1.849, -2.355, 1.851, -2.361, 1.846, -2.358, 1.845, 1.624, 1.704, 1.624, 1.741, 1.616, 1.741, 1.616, 1.704, 1.542, 1.807, 1.542, 1.844, 1.534, 1.844, 1.534, 1.807, -2.344, 1.845, -2.342, 1.846, -2.347, 1.851, -2.348, 1.849, -2.348, 1.849, -2.347, 1.851, -2.355, 1.851, -2.354, 1.849, 1.629, 1.704, 1.629, 1.741, 1.624, 1.741, 1.624, 1.704, -2.473, 1.832, -2.473, 1.869, -2.479, 1.869, -2.479, 1.832, -2.363, 1.839, -2.361, 1.838, -2.361, 1.846, -2.363, 1.845, -2.367, 1.835, -2.366, 1.832, -2.361, 1.838, -2.363, 1.839, 1.367, 1.83, 1.367, 1.867, 1.359, 1.867, 1.359, 1.83, 1.373, 1.83, 1.373, 1.867, 1.367, 1.867, 1.367, 1.83, -2.373, 1.835, -2.374, 1.832, -2.366, 1.832, -2.367, 1.835, -2.377, 1.839, -2.38, 1.838, -2.374, 1.832, -2.373, 1.835, -2.385, 1.832, -2.385, 1.869, -2.393, 1.869, -2.393, 1.832, -2.38, 1.832, -2.38, 1.869, -2.385, 1.869, -2.385, 1.832, -2.377, 1.845, -2.38, 1.846, -2.38, 1.838, -2.377, 1.839, -2.373, 1.849, -2.374, 1.851, -2.38, 1.846, -2.377, 1.845, 1.34, 1.83, 1.34, 1.867, 1.333, 1.867, 1.333, 1.83, -2.479, 1.832, -2.479, 1.869, -2.487, 1.869, -2.487, 1.832, -2.363, 1.845, -2.361, 1.846, -2.366, 1.851, -2.367, 1.849, -2.367, 1.849, -2.366, 1.851, -2.374, 1.851, -2.373, 1.849, 1.346, 1.83, 1.346, 1.867, 1.34, 1.867, 1.34, 1.83, -2.487, 1.832, -2.487, 1.869, -2.492, 1.869, -2.492, 1.832, 1.608, 1.766, 1.608, 1.805, 1.6, 1.805, 1.6, 1.766, 1.614, 1.766, 1.614, 1.805, 1.608, 1.805, 1.608, 1.766, 1.494, 1.83, 1.494, 1.867, 1.487, 1.867, 1.487, 1.83, 1.5, 1.83, 1.5, 1.867, 1.494, 1.867, 1.494, 1.83, 1.579, 1.844, 1.579, 1.805, 1.587, 1.805, 1.587, 1.844, 1.574, 1.844, 1.574, 1.805, 1.579, 1.805, 1.579, 1.844, -2.399, 1.832, -2.399, 1.869, -2.406, 1.869, -2.406, 1.832, -2.393, 1.832, -2.393, 1.869, -2.399, 1.869, -2.399, 1.832, 1.61, 1.715, 1.61, 1.753, 1.602, 1.753, 1.602, 1.715, 1.616, 1.715, 1.616, 1.753, 1.61, 1.753, 1.61, 1.715, -2.425, 1.832, -2.425, 1.869, -2.433, 1.869, -2.433, 1.832, -2.492, 1.832, -2.492, 1.869, -2.5, 1.869, -2.5, 1.832, 1.587, 1.794, 1.587, 1.756, 1.593, 1.756, 1.593, 1.794, 1.593, 1.794, 1.593, 1.756, 1.6, 1.756, 1.6, 1.794, -2.42, 1.832, -2.42, 1.869, -2.425, 1.869, -2.425, 1.832])
me_circle_001.use_remesh_fix_poles = True
me_circle_001.use_remesh_preserve_attributes = False
me_circle_001.use_mirror_vertex_groups = False
me_circle_001.update()
me_circle_002 = bpy.data.meshes.new('Circle.002')
me_circle_002.from_pydata([(1.746e-10, -0.0125, 0.009375), (-0.006629, -0.0125, 0.006629), (-0.009375, -0.0125, -9.213e-10), (-0.006629, -0.0125, -0.006629), (9.942e-10, -0.0125, -0.009375), (0.006629, -0.0125, -0.006629), (0.009375, -0.0125, -3.997e-10), (0.006629, -0.0125, 0.006629), (1.746e-10, -0.0375, 0.009375), (-0.006629, -0.0375, 0.006629), (-0.009375, -0.0375, -2.014e-09), (-0.006629, -0.0375, -0.006629), (9.942e-10, -0.0375, -0.009375), (0.006629, -0.0375, -0.006629), (0.009375, -0.0375, -1.492e-09), (0.006629, -0.0375, 0.006629), (-0.025, 3.792e-09, -0.08674), (0.025, 3.792e-09, -0.08674), (-0.025, -3.858e-09, 0.08826), (0.025, -3.858e-09, 0.08826), (-0.0125, -0.0125, -0.07424), (-0.025, -0.00625, -0.08674), (0.0125, -0.0125, -0.07424), (0.025, -0.00625, -0.08674), (-0.0125, -0.0125, 0.07576), (-0.025, -0.00625, 0.08826), (0.0125, -0.0125, 0.07576), (0.025, -0.00625, 0.08826), (-3.536e-05, -0.01251, 0.06877), (-0.004455, -0.01251, 0.06694), (-0.006285, -0.01251, 0.06252), (-0.004455, -0.01251, 0.0581), (-3.536e-05, -0.01251, 0.05627), (0.004384, -0.01251, 0.0581), (0.006215, -0.01251, 0.06252), (0.004384, -0.01251, 0.06694), (-0.003259, -0.01564, 0.06574), (-0.004455, -0.01408, 0.06694), (-0.004594, -0.01564, 0.06252), (-0.006285, -0.01408, 0.06252), (-0.003259, -0.01564, 0.05929), (-0.004455, -0.01408, 0.0581), (0.003188, -0.01564, 0.05929), (0.004384, -0.01408, 0.0581), (0.004523, -0.01564, 0.06252), (0.006215, -0.01408, 0.06252), (0.003188, -0.01564, 0.06574), (0.004384, -0.01408, 0.06694), (-3.536e-05, -0.01408, 0.05627), (-3.536e-05, -0.01408, 0.06877), (0.001226, -0.01408, 0.05679), (0.001226, -0.01564, 0.05848), (0.001226, -0.01408, 0.06824), (0.001226, -0.01564, 0.06655), (-0.001274, -0.01408, 0.05678), (-0.001274, -0.01408, 0.06825), (-0.001274, -0.01564, 0.06656), (-0.001274, -0.01564, 0.05847), (-3.536e-05, -0.01251, 0.04127), (-0.004455, -0.01251, 0.03944), (-0.006285, -0.01251, 0.03502), (-0.004455, -0.01251, 0.0306), (-3.536e-05, -0.01251, 0.02877), (0.004384, -0.01251, 0.0306), (0.006215, -0.01251, 0.03502), (0.004384, -0.01251, 0.03944), (-0.003259, -0.01564, 0.03824), (-0.004455, -0.01408, 0.03944), (-0.004594, -0.01564, 0.03502), (-0.006285, -0.01408, 0.03502), (-0.003259, -0.01564, 0.03179), (-0.004455, -0.01408, 0.0306), (0.003188, -0.01564, 0.03179), (0.004384, -0.01408, 0.0306), (0.004523, -0.01564, 0.03502), (0.006215, -0.01408, 0.03502), (0.003188, -0.01564, 0.03824), (0.004384, -0.01408, 0.03944), (-3.536e-05, -0.01408, 0.02877), (-3.536e-05, -0.01408, 0.04127), (0.001226, -0.01408, 0.02929), (0.001226, -0.01564, 0.03098), (0.001226, -0.01408, 0.04074), (0.001226, -0.01564, 0.03905), (-0.001274, -0.01408, 0.02928), (-0.001274, -0.01408, 0.04075), (-0.001274, -0.01564, 0.03906), (-0.001274, -0.01564, 0.03097), (-3.536e-05, -0.01251, -0.02623), (-0.004455, -0.01251, -0.02806), (-0.006285, -0.01251, -0.03248), (-0.004455, -0.01251, -0.0369), (-3.536e-05, -0.01251, -0.03873), (0.004384, -0.01251, -0.0369), (0.006215, -0.01251, -0.03248), (0.004384, -0.01251, -0.02806), (-0.003259, -0.01564, -0.02926), (-0.004455, -0.01408, -0.02806), (-0.004594, -0.01564, -0.03248), (-0.006285, -0.01408, -0.03248), (-0.003259, -0.01564, -0.03571), (-0.004455, -0.01408, -0.0369), (0.003188, -0.01564, -0.03571), (0.004384, -0.01408, -0.0369), (0.004523, -0.01564, -0.03248), (0.006215, -0.01408, -0.03248), (0.003188, -0.01564, -0.02926), (0.004384, -0.01408, -0.02806), (-3.536e-05, -0.01408, -0.03873), (-3.536e-05, -0.01408, -0.02623), (0.001226, -0.01408, -0.03821), (0.001226, -0.01564, -0.03652), (0.001226, -0.01408, -0.02676), (0.001226, -0.01564, -0.02845), (-0.001274, -0.01408, -0.03822), (-0.001274, -0.01408, -0.02675), (-0.001274, -0.01564, -0.02844), (-0.001274, -0.01564, -0.03653), (-3.536e-05, -0.01251, -0.05373), (-0.004455, -0.01251, -0.05556), (-0.006285, -0.01251, -0.05998), (-0.004455, -0.01251, -0.0644), (-3.536e-05, -0.01251, -0.06623), (0.004384, -0.01251, -0.0644), (0.006215, -0.01251, -0.05998), (0.004384, -0.01251, -0.05556), (-0.003259, -0.01564, -0.05676), (-0.004455, -0.01408, -0.05556), (-0.004594, -0.01564, -0.05998), (-0.006285, -0.01408, -0.05998), (-0.003259, -0.01564, -0.06321), (-0.004455, -0.01408, -0.0644), (0.003188, -0.01564, -0.06321), (0.004384, -0.01408, -0.0644), (0.004523, -0.01564, -0.05998), (0.006215, -0.01408, -0.05998), (0.003188, -0.01564, -0.05676), (0.004384, -0.01408, -0.05556), (-3.536e-05, -0.01408, -0.06623), (-3.536e-05, -0.01408, -0.05373), (0.001226, -0.01408, -0.06571), (0.001226, -0.01564, -0.06402), (0.001226, -0.01408, -0.05426), (0.001226, -0.01564, -0.05595), (-0.001274, -0.01408, -0.06572), (-0.001274, -0.01408, -0.05425), (-0.001274, -0.01564, -0.05594), (-0.001274, -0.01564, -0.06403), (0.03187, -0.0475, -2.076e-09), (0.03187, -0.04567, -0.008839), (0.03187, -0.04125, -0.0125), (0.03187, -0.03683, -0.008839), (0.03187, -0.035, -1.53e-09), (0.03187, -0.03683, 0.008839), (0.03187, -0.04125, 0.0125), (0.03187, -0.04567, 0.008839), (-0.1181, -0.04437, 4.021e-09), (-0.1181, -0.04346, -0.004419), (-0.1181, -0.04125, -0.00625), (-0.1181, -0.03904, -0.004419), (-0.1181, -0.03812, 4.294e-09), (-0.1181, -0.03904, 0.004419), (-0.1181, -0.04125, 0.00625), (-0.1181, -0.04346, 0.004419), (0.03812, -0.04437, -1.94e-09), (0.03812, -0.04346, -0.004419), (0.03812, -0.04125, -0.00625), (0.03812, -0.03904, -0.004419), (0.03812, -0.03812, -1.666e-09), (0.03812, -0.03904, 0.004419), (0.03812, -0.04125, 0.00625), (0.03812, -0.04346, 0.004419)], [], [(7, 15, 14, 6), (5, 13, 12, 4), (3, 11, 10, 2), (1, 9, 8, 0), (0, 8, 15, 7), (6, 14, 13, 5), (4, 12, 11, 3), (2, 10, 9, 1), (17, 23, 21, 16), (19, 17, 16, 18), (19, 27, 23, 17), (18, 25, 27, 19), (24, 20, 22, 26), (20, 24, 25, 21), (22, 20, 21, 23), (24, 26, 27, 25), (23, 27, 26, 22), (16, 21, 25, 18), (34, 45, 43, 33), (30, 39, 37, 29), (35, 47, 45, 34), (31, 41, 39, 30), (29, 28, 35, 34, 33, 32, 31, 30), (39, 38, 36, 37), (41, 40, 38, 39), (45, 44, 42, 43), (47, 46, 44, 45), (32, 48, 54, 41, 31), (37, 55, 49, 28, 29), (43, 50, 48, 32, 33), (49, 52, 47, 35, 28), (56, 55, 37, 36), (41, 54, 57, 40), (42, 51, 50, 43), (52, 53, 46, 47), (46, 53, 51, 42, 44), (40, 57, 56, 36, 38), (54, 48, 50, 52, 49, 55), (50, 51, 53, 52), (55, 56, 57, 54), (64, 75, 73, 63), (60, 69, 67, 59), (65, 77, 75, 64), (61, 71, 69, 60), (59, 58, 65, 64, 63, 62, 61, 60), (69, 68, 66, 67), (71, 70, 68, 69), (75, 74, 72, 73), (77, 76, 74, 75), (62, 78, 84, 71, 61), (67, 85, 79, 58, 59), (73, 80, 78, 62, 63), (79, 82, 77, 65, 58), (86, 85, 67, 66), (71, 84, 87, 70), (72, 81, 80, 73), (82, 83, 76, 77), (76, 83, 81, 72, 74), (70, 87, 86, 66, 68), (84, 78, 80, 82, 79, 85), (80, 81, 83, 82), (85, 86, 87, 84), (94, 105, 103, 93), (90, 99, 97, 89), (95, 107, 105, 94), (91, 101, 99, 90), (89, 88, 95, 94, 93, 92, 91, 90), (99, 98, 96, 97), (101, 100, 98, 99), (105, 104, 102, 103), (107, 106, 104, 105), (92, 108, 114, 101, 91), (97, 115, 109, 88, 89), (103, 110, 108, 92, 93), (109, 112, 107, 95, 88), (116, 115, 97, 96), (101, 114, 117, 100), (102, 111, 110, 103), (112, 113, 106, 107), (106, 113, 111, 102, 104), (100, 117, 116, 96, 98), (114, 108, 110, 112, 109, 115), (110, 111, 113, 112), (115, 116, 117, 114), (124, 135, 133, 123), (120, 129, 127, 119), (125, 137, 135, 124), (121, 131, 129, 120), (119, 118, 125, 124, 123, 122, 121, 120), (129, 128, 126, 127), (131, 130, 128, 129), (135, 134, 132, 133), (137, 136, 134, 135), (122, 138, 144, 131, 121), (127, 145, 139, 118, 119), (133, 140, 138, 122, 123), (139, 142, 137, 125, 118), (146, 145, 127, 126), (131, 144, 147, 130), (132, 141, 140, 133), (142, 143, 136, 137), (136, 143, 141, 132, 134), (130, 147, 146, 126, 128), (144, 138, 140, 142, 139, 145), (140, 141, 143, 142), (145, 146, 147, 144), (155, 163, 156, 148), (150, 151, 167, 166), (157, 156, 163, 162, 161, 160, 159, 158), (150, 158, 159, 151), (148, 156, 157, 149), (151, 159, 160, 152), (153, 161, 162, 154), (154, 162, 163, 155), (152, 160, 161, 153), (149, 157, 158, 150), (164, 165, 166, 167, 168, 169, 170, 171), (153, 154, 170, 169), (151, 152, 168, 167), (154, 155, 171, 170), (149, 150, 166, 165), (152, 153, 169, 168), (155, 148, 164, 171), (148, 149, 165, 164)])
_uv = me_circle_002.uv_layers.new(name='UVMap')
_uv.uv.foreach_set('vector', [1.521, 1.756, 1.521, 1.807, 1.507, 1.807, 1.507, 1.756, 1.521, 1.704, 1.521, 1.756, 1.507, 1.756, 1.507, 1.704, 1.521, 1.807, 1.521, 1.756, 1.534, 1.756, 1.534, 1.807, 1.548, 1.704, 1.548, 1.756, 1.534, 1.756, 1.534, 1.704, 1.534, 1.704, 1.534, 1.756, 1.521, 1.756, 1.521, 1.704, 1.507, 1.756, 1.507, 1.807, 1.494, 1.807, 1.494, 1.756, 1.507, 1.704, 1.507, 1.756, 1.494, 1.756, 1.494, 1.704, 1.534, 1.807, 1.534, 1.756, 1.548, 1.756, 1.548, 1.807, 1.561, 1.807, 1.548, 1.807, 1.548, 1.704, 1.561, 1.704, 0.9811, 2.063, 0.9811, 1.704, 1.083, 1.704, 1.083, 2.063, 1.44, 2.063, 1.427, 2.063, 1.427, 1.704, 1.44, 1.704, 1.574, 1.807, 1.561, 1.807, 1.561, 1.704, 1.574, 1.704, 0.9039, 2.037, 0.9039, 1.73, 0.955, 1.73, 0.955, 2.037, 0.9039, 1.73, 0.9039, 2.037, 0.8788, 2.063, 0.8788, 1.704, 0.955, 1.73, 0.9039, 1.73, 0.8788, 1.704, 0.9811, 1.704, 0.9039, 2.037, 0.955, 2.037, 0.9811, 2.063, 0.8788, 2.063, 0.9811, 1.704, 0.9811, 2.063, 0.955, 2.037, 0.955, 1.73, 1.453, 2.063, 1.44, 2.063, 1.44, 1.704, 1.453, 1.704, -1.933, 1.841, -1.936, 1.841, -1.936, 1.832, -1.933, 1.832, -1.923, 1.841, -1.92, 1.841, -1.92, 1.85, -1.923, 1.85, -1.933, 1.85, -1.936, 1.85, -1.936, 1.841, -1.933, 1.841, -1.923, 1.832, -1.92, 1.832, -1.92, 1.841, -1.923, 1.841, 1.48, 1.807, 1.49, 1.807, 1.497, 1.814, 1.497, 1.823, 1.49, 1.83, 1.48, 1.83, 1.473, 1.824, 1.473, 1.814, -2.025, 1.844, -2.022, 1.844, -2.019, 1.851, -2.022, 1.853, -2.022, 1.835, -2.019, 1.837, -2.022, 1.844, -2.025, 1.844, -2.067, 1.844, -2.063, 1.844, -2.06, 1.851, -2.063, 1.853, -2.063, 1.835, -2.06, 1.837, -2.063, 1.844, -2.067, 1.844, -1.955, 1.841, -1.958, 1.841, -1.958, 1.839, -1.958, 1.832, -1.955, 1.832, -1.961, 1.85, -1.961, 1.844, -1.961, 1.841, -1.958, 1.841, -1.958, 1.85, -1.958, 1.85, -1.958, 1.844, -1.958, 1.841, -1.955, 1.841, -1.955, 1.85, -1.961, 1.841, -1.961, 1.839, -1.961, 1.832, -1.958, 1.832, -1.958, 1.841, -2.015, 1.852, -2.015, 1.856, -2.022, 1.853, -2.019, 1.851, -2.022, 1.835, -2.015, 1.832, -2.015, 1.836, -2.019, 1.837, -2.06, 1.851, -2.056, 1.852, -2.056, 1.856, -2.063, 1.853, -2.056, 1.832, -2.056, 1.836, -2.06, 1.837, -2.063, 1.835, -2.06, 1.837, -2.056, 1.836, -2.056, 1.852, -2.06, 1.851, -2.063, 1.844, -2.019, 1.837, -2.015, 1.836, -2.015, 1.852, -2.019, 1.851, -2.022, 1.844, 1.507, 1.855, 1.505, 1.856, 1.502, 1.855, 1.502, 1.831, 1.505, 1.83, 1.507, 1.831, -1.974, 1.856, -1.977, 1.852, -1.977, 1.836, -1.974, 1.832, 1.253, 1.83, 1.25, 1.827, 1.25, 1.81, 1.253, 1.807, -1.926, 1.841, -1.929, 1.841, -1.929, 1.832, -1.926, 1.832, -1.923, 1.841, -1.926, 1.841, -1.926, 1.832, -1.923, 1.832, -1.926, 1.85, -1.929, 1.85, -1.929, 1.841, -1.926, 1.841, -1.923, 1.85, -1.926, 1.85, -1.926, 1.841, -1.923, 1.841, 1.359, 1.824, 1.352, 1.83, 1.343, 1.83, 1.336, 1.823, 1.336, 1.814, 1.343, 1.807, 1.352, 1.807, 1.359, 1.814, -2.036, 1.844, -2.032, 1.844, -2.03, 1.851, -2.032, 1.853, -2.032, 1.835, -2.03, 1.837, -2.032, 1.844, -2.036, 1.844, -2.077, 1.844, -2.073, 1.844, -2.071, 1.851, -2.073, 1.853, -2.073, 1.835, -2.071, 1.837, -2.073, 1.844, -2.077, 1.844, -1.965, 1.841, -1.968, 1.841, -1.968, 1.839, -1.968, 1.832, -1.965, 1.832, -1.965, 1.85, -1.965, 1.844, -1.965, 1.841, -1.961, 1.841, -1.961, 1.85, -1.968, 1.85, -1.968, 1.844, -1.968, 1.841, -1.965, 1.841, -1.965, 1.85, -1.965, 1.841, -1.965, 1.839, -1.965, 1.832, -1.961, 1.832, -1.961, 1.841, -2.026, 1.852, -2.025, 1.856, -2.032, 1.853, -2.03, 1.851, -2.032, 1.835, -2.025, 1.832, -2.026, 1.836, -2.03, 1.837, -2.071, 1.851, -2.067, 1.852, -2.067, 1.856, -2.073, 1.853, -2.067, 1.832, -2.067, 1.836, -2.071, 1.837, -2.073, 1.835, -2.071, 1.837, -2.067, 1.836, -2.067, 1.852, -2.071, 1.851, -2.073, 1.844, -2.03, 1.837, -2.026, 1.836, -2.026, 1.852, -2.03, 1.851, -2.032, 1.844, 1.319, 1.855, 1.317, 1.856, 1.314, 1.855, 1.314, 1.831, 1.317, 1.83, 1.319, 1.831, 1.388, 1.83, 1.391, 1.834, 1.391, 1.85, 1.388, 1.854, 1.388, 1.807, 1.391, 1.81, 1.391, 1.827, 1.388, 1.83, -1.939, 1.841, -1.936, 1.841, -1.936, 1.85, -1.939, 1.85, -1.945, 1.841, -1.942, 1.841, -1.942, 1.85, -1.945, 1.85, -1.939, 1.832, -1.936, 1.832, -1.936, 1.841, -1.939, 1.841, -1.945, 1.832, -1.942, 1.832, -1.942, 1.841, -1.945, 1.841, 1.366, 1.807, 1.376, 1.807, 1.383, 1.814, 1.383, 1.823, 1.376, 1.83, 1.366, 1.83, 1.359, 1.824, 1.359, 1.814, -2.056, 1.844, -2.053, 1.844, -2.05, 1.851, -2.052, 1.853, -2.052, 1.835, -2.05, 1.837, -2.053, 1.844, -2.056, 1.844, 1.563, 1.844, 1.567, 1.844, 1.57, 1.85, 1.567, 1.853, 1.567, 1.834, 1.57, 1.837, 1.567, 1.844, 1.563, 1.844, -1.968, 1.841, -1.971, 1.841, -1.971, 1.839, -1.971, 1.832, -1.968, 1.832, -1.949, 1.85, -1.949, 1.844, -1.949, 1.841, -1.945, 1.841, -1.945, 1.85, -1.971, 1.85, -1.971, 1.844, -1.971, 1.841, -1.968, 1.841, -1.968, 1.85, -1.949, 1.841, -1.949, 1.839, -1.949, 1.832, -1.945, 1.832, -1.945, 1.841, -2.046, 1.852, -2.046, 1.856, -2.052, 1.853, -2.05, 1.851, -2.052, 1.835, -2.046, 1.832, -2.046, 1.836, -2.05, 1.837, 1.57, 1.85, 1.574, 1.852, 1.573, 1.855, 1.567, 1.853, 1.573, 1.832, 1.574, 1.835, 1.57, 1.837, 1.567, 1.834, 1.57, 1.837, 1.574, 1.835, 1.574, 1.852, 1.57, 1.85, 1.567, 1.844, -2.05, 1.837, -2.046, 1.836, -2.046, 1.852, -2.05, 1.851, -2.053, 1.844, 1.254, 1.808, 1.256, 1.807, 1.259, 1.808, 1.259, 1.831, 1.256, 1.832, 1.254, 1.831, -1.974, 1.832, -1.971, 1.836, -1.971, 1.852, -1.974, 1.856, 1.25, 1.83, 1.253, 1.834, 1.253, 1.85, 1.25, 1.854, -1.929, 1.841, -1.933, 1.841, -1.933, 1.832, -1.929, 1.832, -1.942, 1.841, -1.939, 1.841, -1.939, 1.85, -1.942, 1.85, -1.929, 1.85, -1.933, 1.85, -1.933, 1.841, -1.929, 1.841, -1.942, 1.832, -1.939, 1.832, -1.939, 1.841, -1.942, 1.841, 1.329, 1.83, 1.319, 1.83, 1.312, 1.824, 1.312, 1.814, 1.319, 1.807, 1.329, 1.807, 1.336, 1.814, 1.336, 1.823, -2.046, 1.844, -2.043, 1.844, -2.04, 1.851, -2.042, 1.853, -2.042, 1.835, -2.04, 1.837, -2.043, 1.844, -2.046, 1.844, 1.497, 1.818, 1.5, 1.818, 1.503, 1.825, 1.501, 1.828, 1.501, 1.809, 1.503, 1.812, 1.5, 1.818, 1.497, 1.818, -1.949, 1.841, -1.952, 1.841, -1.952, 1.839, -1.952, 1.832, -1.949, 1.832, -1.955, 1.85, -1.955, 1.844, -1.955, 1.841, -1.952, 1.841, -1.952, 1.85, -1.952, 1.85, -1.952, 1.844, -1.952, 1.841, -1.949, 1.841, -1.949, 1.85, -1.955, 1.841, -1.955, 1.839, -1.955, 1.832, -1.952, 1.832, -1.952, 1.841, -2.036, 1.852, -2.036, 1.856, -2.042, 1.853, -2.04, 1.851, -2.042, 1.835, -2.036, 1.832, -2.036, 1.836, -2.04, 1.837, 1.503, 1.825, 1.507, 1.827, 1.507, 1.83, 1.501, 1.828, 1.507, 1.807, 1.507, 1.81, 1.503, 1.812, 1.501, 1.809, 1.503, 1.812, 1.507, 1.81, 1.507, 1.827, 1.503, 1.825, 1.5, 1.818, -2.04, 1.837, -2.036, 1.836, -2.036, 1.852, -2.04, 1.851, -2.043, 1.844, 1.458, 1.831, 1.455, 1.832, 1.453, 1.831, 1.453, 1.808, 1.455, 1.807, 1.458, 1.808, 1.619, 1.765, 1.616, 1.761, 1.616, 1.745, 1.619, 1.741, 1.388, 1.83, 1.385, 1.827, 1.385, 1.81, 1.388, 1.807, 1.124, 2.011, 1.133, 1.704, 1.142, 1.704, 1.142, 2.011, 1.4, 1.717, 1.391, 1.717, 1.395, 1.704, 1.4, 1.704, 1.561, 1.827, 1.561, 1.818, 1.565, 1.809, 1.57, 1.807, 1.574, 1.811, 1.574, 1.821, 1.57, 1.829, 1.565, 1.832, 1.4, 1.717, 1.405, 2.024, 1.4, 2.024, 1.391, 1.717, 1.142, 2.011, 1.142, 1.704, 1.151, 1.704, 1.16, 2.011, 1.16, 2.01, 1.169, 1.705, 1.178, 1.704, 1.178, 2.009, 1.409, 2.011, 1.418, 1.704, 1.423, 1.704, 1.418, 2.012, 1.418, 2.012, 1.423, 1.704, 1.427, 1.704, 1.427, 2.012, 1.178, 2.009, 1.178, 1.704, 1.187, 1.705, 1.196, 2.01, 1.409, 1.717, 1.409, 2.024, 1.405, 2.024, 1.4, 1.717, 1.586, 1.73, 1.585, 1.739, 1.58, 1.743, 1.575, 1.739, 1.574, 1.73, 1.575, 1.721, 1.58, 1.717, 1.585, 1.721, 1.409, 2.011, 1.418, 2.012, 1.418, 2.024, 1.413, 2.024, 1.16, 2.01, 1.178, 2.009, 1.178, 2.023, 1.169, 2.023, 1.58, 1.704, 1.589, 1.712, 1.585, 1.721, 1.58, 1.717, 1.589, 1.748, 1.58, 1.756, 1.58, 1.743, 1.585, 1.739, 1.178, 2.009, 1.196, 2.01, 1.187, 2.023, 1.178, 2.023, 1.124, 2.011, 1.142, 2.011, 1.142, 2.024, 1.133, 2.024, 1.142, 2.011, 1.16, 2.011, 1.151, 2.024, 1.142, 2.024])
me_circle_002.use_remesh_fix_poles = True
me_circle_002.use_remesh_preserve_attributes = False
me_circle_002.use_mirror_vertex_groups = False
me_circle_002.update()

# ---- objects
ob_jamb = bpy.data.objects.new('Jamb', me_plane)
ob_door = bpy.data.objects.new('Door', me_plane_001)
ob_foot = bpy.data.objects.new('Foot', me_plane_003)
ob_loop_2 = bpy.data.objects.new('Loop 2', me_circle)
ob_loop_1 = bpy.data.objects.new('Loop.1', me_circle_001)
ob_handle = bpy.data.objects.new('Handle', me_circle_002)

# ---- transforms, parenting, visibility, modifiers, constraints
ob_jamb.location = (0.0, 0.0, 0.0)
ob_jamb.lock_location = (True, True, True)
ob_jamb.lock_rotation = (True, True, True)
ob_jamb.lock_scale = (True, True, True)
ob_jamb.lineart.crease_threshold = 0.0
ob_door.location = (0.0375, -0.0125, 0.01)
ob_door.lock_location = (True, True, True)
ob_door.lock_rotation = (True, True, True)
ob_door.lock_scale = (True, True, True)
ob_door.lineart.crease_threshold = 0.0
ob_foot.location = (0.05, 0.0, 0.0)
ob_foot.lock_location = (True, True, True)
ob_foot.lock_rotation = (True, True, True)
ob_foot.lock_scale = (True, True, True)
ob_foot.lineart.crease_threshold = 0.0
ob_loop_2.location = (0.0, 0.0, 0.065)
ob_loop_2.lock_location = (True, True, True)
ob_loop_2.lock_rotation = (True, True, True)
ob_loop_2.lock_scale = (True, True, True)
ob_loop_2.lineart.crease_threshold = 0.0
ob_loop_1.location = (0.0, 0.0, 1.4)
ob_loop_1.lock_location = (True, True, True)
ob_loop_1.lock_rotation = (True, True, True)
ob_loop_1.lock_scale = (True, True, True)
ob_loop_1.lineart.crease_threshold = 0.0
ob_handle.location = (0.6, -0.025, 1.0)
ob_handle.lock_location = (True, True, True)
ob_handle.lock_rotation = (True, True, True)
ob_handle.lock_scale = (True, True, True)
ob_handle.lineart.crease_threshold = 0.0

# ---- collection membership
scene.collection.objects.link(ob_jamb)
scene.collection.objects.link(ob_door)
scene.collection.objects.link(ob_foot)
scene.collection.objects.link(ob_loop_2)
scene.collection.objects.link(ob_loop_1)
scene.collection.objects.link(ob_handle)

# ---- scene / render settings (as saved in the file)
scene.frame_start = 1; scene.frame_end = 250; scene.frame_set(1)
scene.render.engine = 'BLENDER_EEVEE_NEXT'
scene.cycles.use_denoising = False
scene.cycles.samples = 128
scene.cycles.sampling_pattern = 'TABULATED_SOBOL'
scene.cycles.use_adaptive_sampling = False
scene.cycles.use_light_tree = False
scene.view_settings.view_transform = 'Filmic'
bpy.context.view_layer.update()

# ---- added for rendering (the .blend has no active camera and no usable light): camera, sun
cam_auto = bpy.data.cameras.new('AutoCamera')
cam_auto.lens = 50.0
cam_auto.sensor_width = 36.0
cam_auto.clip_end = 1000.0
ob_auto_camera = bpy.data.objects.new('AutoCamera', cam_auto)
scene.collection.objects.link(ob_auto_camera)
ob_auto_camera.location = (2.30784, -2.38816, 2.57628)
ob_auto_camera.rotation_euler = (1.09748, -7.21219e-08, 0.694738)
scene.camera = ob_auto_camera
light_auto_sun = bpy.data.lights.new('AutoSun', 'SUN')
light_auto_sun.energy = 3.0
light_auto_sun.angle = 0.0523599
ob_auto_sun = bpy.data.objects.new('AutoSun', light_auto_sun)
scene.collection.objects.link(ob_auto_sun)
ob_auto_sun.rotation_euler = (0.872665, 0.174533, 0.523599)
bpy.context.view_layer.update()

